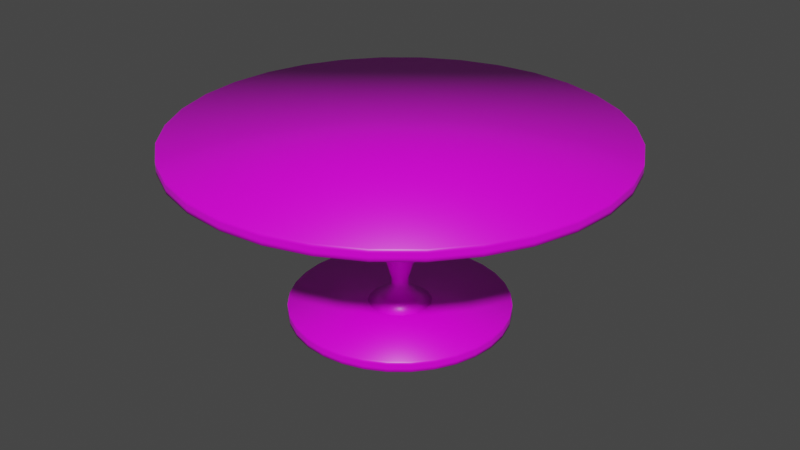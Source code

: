 # Source: Round_Table.blend  (saved by Blender 3.2.14; exported with 4.5.12 LTS)
import bpy
from mathutils import Matrix  # noqa: F401  (used for matrix-valued properties, if any)

bpy.ops.wm.read_factory_settings(use_empty=True)
scene = bpy.context.scene
scene.name = 'Scene'

# ---- collections
col_collection = bpy.data.collections.new('Collection'); scene.collection.children.link(col_collection)

# ---- images (referenced by path relative to the original .blend; pixels are not part of the script)
import os
ASSET_DIR = os.environ.get("B2B_ASSET_DIR", "")  # directory of the original .blend (textures are referenced by path, not embedded)
HERE = os.path.dirname(os.path.abspath(__file__))  # packed textures are extracted next to this script under _unpacked/

def load_image(name, relpath, width, height, colorspace="sRGB"):
    """Load a texture the original file referenced (path relative to the .blend, or extracted next to this script)."""
    p = next((c for c in (os.path.join(HERE, relpath), os.path.join(ASSET_DIR, relpath)) if relpath and os.path.exists(c)), "")
    if p:
        img = bpy.data.images.load(p, check_existing=True)
        img.name = name
    else:  # same state as the original file: an image datablock whose file is absent (Cycles renders it pink)
        img = bpy.data.images.new(name, width, height)
        img.source = "FILE"
        img.filepath = "//" + (relpath or name)
    img.colorspace_settings.name = colorspace
    return img
img_circular_blue_highlight_texture_png = load_image('Circular Blue Highlight Texture.png', 'Circular Blue Highlight Texture.png', 1024, 1024, 'sRGB')

# ---- materials (node trees are filled in below, after node groups)
mat_circular_table = bpy.data.materials.new('Circular Table')
mat_circular_table.alpha_threshold = 0.0
mat_circular_table.use_transparent_shadow = False
mat_circular_table.line_color = (0.0, 0.0, 0.0, 1.0)

# ---- material node trees
mat_circular_table.use_nodes = True; mat_circular_table.node_tree.nodes.clear()
_N = mat_circular_table.node_tree.nodes; _L = mat_circular_table.node_tree.links
n0 = _N.new('ShaderNodeOutputMaterial'); n0.name = 'Material Output'; n0.location = (300, 300)
n1 = _N.new('ShaderNodeBsdfPrincipled'); n1.name = 'Principled BSDF'; n1.location = (10, 300)
n1.distribution = 'GGX'
n1.subsurface_method = 'RANDOM_WALK_SKIN'
n1.inputs[2].default_value = 0.4
n1.inputs[3].default_value = 1.45
n1.inputs[27].default_value = (0.0, 0.0, 0.0, 1.0)
n1.inputs[28].default_value = 1.0
n2 = _N.new('ShaderNodeTexImage'); n2.name = 'Image Texture'; n2.location = (-373, 207)
n2.image = img_circular_blue_highlight_texture_png
_L.new(n1.outputs[0], n0.inputs[0])
_L.new(n2.outputs[0], n1.inputs[0])
n0.is_active_output = True

# ---- world
world_world = bpy.data.worlds.new('World'); scene.world = world_world
world_world.use_nodes = True; world_world.node_tree.nodes.clear()
_N = world_world.node_tree.nodes; _L = world_world.node_tree.links
n0 = _N.new('ShaderNodeOutputWorld'); n0.name = 'World Output'; n0.location = (300, 300)
n1 = _N.new('ShaderNodeBackground'); n1.name = 'Background'; n1.location = (10, 300)
n1.inputs[0].default_value = (0.05088, 0.05088, 0.05088, 1.0)
_L.new(n1.outputs[0], n0.inputs[0])
n0.is_active_output = True
world_world.color = (0.05088, 0.05088, 0.05088)
world_world.use_sun_shadow = False
world_world.sun_shadow_jitter_overblur = 0.0

# ---- meshes
me_cylinder = bpy.data.meshes.new('Cylinder')
me_cylinder.from_pydata([(-1.029e-07, 4.907, 3.876), (-1.029e-07, 4.907, 4.124), (1.878, 4.534, 3.876), (1.878, 4.534, 4.124), (3.47, 3.47, 3.876), (3.47, 3.47, 4.124), (4.534, 1.878, 3.876), (4.534, 1.878, 4.124), (4.907, -1.949e-07, 3.876), (4.907, -1.949e-07, 4.124), (4.534, -1.878, 3.876), (4.534, -1.878, 4.124), (3.47, -3.47, 3.876), (3.47, -3.47, 4.124), (1.878, -4.534, 3.876), (1.878, -4.534, 4.124), (-5.319e-07, -4.907, 3.876), (-5.319e-07, -4.907, 4.124), (-1.878, -4.534, 3.876), (-1.878, -4.534, 4.124), (-3.47, -3.47, 3.876), (-3.47, -3.47, 4.124), (-4.534, -1.878, 3.876), (-4.534, -1.878, 4.124), (-4.907, 7.817e-08, 3.876), (-4.907, 7.817e-08, 4.124), (-4.534, 1.878, 3.876), (-4.534, 1.878, 4.124), (-3.47, 3.47, 3.876), (-3.47, 3.47, 4.124), (-1.878, 4.534, 3.876), (-1.878, 4.534, 4.124), (0.9574, 4.813, 3.876), (0.9574, 4.813, 4.124), (-1.878, 4.534, 3.959), (-1.878, 4.534, 4.041), (2.726, 4.08, 3.876), (2.726, 4.08, 4.124), (-3.47, 3.47, 3.959), (4.08, 2.726, 3.876), (4.08, 2.726, 4.124), (-3.47, 3.47, 4.041), (4.813, 0.9574, 3.876), (4.813, 0.9574, 4.124), (-4.534, 1.878, 3.959), (4.813, -0.9574, 3.876), (4.813, -0.9574, 4.124), (-4.534, 1.878, 4.041), (4.08, -2.726, 3.876), (4.08, -2.726, 4.124), (-4.907, 7.817e-08, 3.959), (2.726, -4.08, 3.876), (2.726, -4.08, 4.124), (-4.907, 7.817e-08, 4.041), (0.9574, -4.813, 3.876), (0.9574, -4.813, 4.124), (-4.534, -1.878, 3.959), (-0.9574, -4.813, 3.876), (-0.9574, -4.813, 4.124), (-4.534, -1.878, 4.041), (-2.726, -4.08, 3.876), (-2.726, -4.08, 4.124), (-3.47, -3.47, 3.959), (-4.08, -2.726, 3.876), (-4.08, -2.726, 4.124), (-3.47, -3.47, 4.041), (-4.813, -0.9574, 3.876), (-4.813, -0.9574, 4.124), (-1.878, -4.534, 3.959), (-4.813, 0.9574, 3.876), (-4.813, 0.9574, 4.124), (-1.878, -4.534, 4.041), (-4.08, 2.726, 3.876), (-4.08, 2.726, 4.124), (-5.319e-07, -4.907, 3.959), (-2.726, 4.08, 3.876), (-2.726, 4.08, 4.124), (-5.319e-07, -4.907, 4.041), (-0.9574, 4.813, 3.876), (-0.9574, 4.813, 4.124), (1.878, -4.534, 3.959), (1.878, -4.534, 4.041), (3.47, -3.47, 3.959), (3.47, -3.47, 4.041), (4.534, -1.878, 3.959), (4.534, -1.878, 4.041), (4.907, -1.949e-07, 3.959), (4.907, -1.949e-07, 4.041), (4.534, 1.878, 3.959), (4.534, 1.878, 4.041), (3.47, 3.47, 3.959), (3.47, 3.47, 4.041), (1.878, 4.534, 3.959), (1.878, 4.534, 4.041), (-1.029e-07, 4.907, 4.041), (-1.029e-07, 4.907, 3.959), (-0.9574, 4.813, 4.041), (-0.9574, 4.813, 3.959), (-2.726, 4.08, 4.041), (-2.726, 4.08, 3.959), (-4.08, 2.726, 4.041), (-4.08, 2.726, 3.959), (-4.813, 0.9574, 4.041), (-4.813, 0.9574, 3.959), (-4.813, -0.9574, 4.041), (-4.813, -0.9574, 3.959), (-4.08, -2.726, 4.041), (-4.08, -2.726, 3.959), (-2.726, -4.08, 4.041), (-2.726, -4.08, 3.959), (-0.9574, -4.813, 4.041), (-0.9574, -4.813, 3.959), (0.9574, -4.813, 4.041), (0.9574, -4.813, 3.959), (2.726, -4.08, 4.041), (2.726, -4.08, 3.959), (4.08, -2.726, 4.041), (4.08, -2.726, 3.959), (4.813, -0.9574, 4.041), (4.813, -0.9574, 3.959), (4.813, 0.9574, 4.041), (4.813, 0.9574, 3.959), (4.08, 2.726, 4.041), (4.08, 2.726, 3.959), (2.726, 4.08, 4.041), (2.726, 4.08, 3.959), (0.9574, 4.813, 4.041), (0.9574, 4.813, 3.959)], [], [(95, 127, 32, 0), (93, 3, 37, 124), (91, 5, 40, 122), (89, 7, 43, 120), (87, 9, 46, 118), (85, 11, 49, 116), (83, 13, 52, 114), (81, 15, 55, 112), (77, 17, 58, 110), (71, 19, 61, 108), (65, 21, 64, 106), (59, 23, 67, 104), (53, 25, 70, 102), (47, 27, 73, 100), (3, 33, 1, 79, 31, 76, 29, 73, 27, 70, 25, 67, 23, 64, 21, 61, 19, 58, 17, 55, 15, 52, 13, 49, 11, 46, 9, 43, 7, 40, 5, 37), (41, 29, 76, 98), (35, 31, 79, 96), (0, 32, 2, 36, 4, 39, 6, 42, 8, 45, 10, 48, 12, 51, 14, 54, 16, 57, 18, 60, 20, 63, 22, 66, 24, 69, 26, 72, 28, 75, 30, 78), (30, 34, 97, 78), (98, 76, 31, 35), (99, 98, 35, 34), (75, 99, 34, 30), (100, 73, 29, 41), (101, 100, 41, 38), (72, 101, 38, 28), (102, 70, 27, 47), (103, 102, 47, 44), (69, 103, 44, 26), (104, 67, 25, 53), (105, 104, 53, 50), (66, 105, 50, 24), (106, 64, 23, 59), (107, 106, 59, 56), (63, 107, 56, 22), (108, 61, 21, 65), (109, 108, 65, 62), (60, 109, 62, 20), (110, 58, 19, 71), (111, 110, 71, 68), (57, 111, 68, 18), (112, 55, 17, 77), (113, 112, 77, 74), (54, 113, 74, 16), (114, 52, 15, 81), (115, 114, 81, 80), (51, 115, 80, 14), (116, 49, 13, 83), (117, 116, 83, 82), (48, 117, 82, 12), (118, 46, 11, 85), (119, 118, 85, 84), (45, 119, 84, 10), (120, 43, 9, 87), (121, 120, 87, 86), (42, 121, 86, 8), (122, 40, 7, 89), (123, 122, 89, 88), (39, 123, 88, 6), (124, 37, 5, 91), (125, 124, 91, 90), (36, 125, 90, 4), (126, 33, 3, 93), (127, 126, 93, 92), (32, 127, 92, 2), (78, 97, 95, 0), (97, 96, 94, 95), (96, 79, 1, 94), (34, 35, 96, 97), (28, 38, 99, 75), (38, 41, 98, 99), (26, 44, 101, 72), (44, 47, 100, 101), (24, 50, 103, 69), (50, 53, 102, 103), (22, 56, 105, 66), (56, 59, 104, 105), (20, 62, 107, 63), (62, 65, 106, 107), (18, 68, 109, 60), (68, 71, 108, 109), (16, 74, 111, 57), (74, 77, 110, 111), (14, 80, 113, 54), (80, 81, 112, 113), (12, 82, 115, 51), (82, 83, 114, 115), (10, 84, 117, 48), (84, 85, 116, 117), (8, 86, 119, 45), (86, 87, 118, 119), (6, 88, 121, 42), (88, 89, 120, 121), (4, 90, 123, 39), (90, 91, 122, 123), (2, 92, 125, 36), (92, 93, 124, 125), (1, 33, 126, 94), (94, 126, 127, 95)])
me_cylinder.polygons.foreach_set('use_smooth', [True] * 98)
_uv = me_cylinder.uv_layers.new(name='UVMap')
_uv.uv.foreach_set('vector', [0.07345, 0.9799, 0.07345, 0.8592, 0.08381, 0.8592, 0.08381, 0.9799, 0.05054, 0.7386, 0.04018, 0.7386, 0.04018, 0.6179, 0.05054, 0.6179, 0.05054, 0.4972, 0.04018, 0.4972, 0.04018, 0.3765, 0.05054, 0.3765, 0.05054, 0.2559, 0.04018, 0.2559, 0.04018, 0.1352, 0.05054, 0.1352, 0.07272, 0.9799, 0.06236, 0.9799, 0.06236, 0.8592, 0.07272, 0.8592, 0.07272, 0.7386, 0.06236, 0.7386, 0.06236, 0.6179, 0.07272, 0.6179, 0.07272, 0.4972, 0.06236, 0.4972, 0.06236, 0.3766, 0.07272, 0.3766, 0.07272, 0.2559, 0.06236, 0.2559, 0.06236, 0.1352, 0.07272, 0.1352, 0.0949, 0.9799, 0.08454, 0.9799, 0.08454, 0.8592, 0.0949, 0.8592, 0.0949, 0.7386, 0.08454, 0.7386, 0.08454, 0.6179, 0.0949, 0.6179, 0.0949, 0.4972, 0.08454, 0.4972, 0.08454, 0.3766, 0.0949, 0.3766, 0.0949, 0.2559, 0.08454, 0.2559, 0.08454, 0.1352, 0.0949, 0.1352, 0.05127, 0.01453, 0.06163, 0.01453, 0.06163, 0.1352, 0.05127, 0.1352, 0.05127, 0.2559, 0.06163, 0.2559, 0.06163, 0.3766, 0.05127, 0.3766, 0.5095, 0.1264, 0.5783, 0.1549, 0.6403, 0.1963, 0.693, 0.249, 0.7344, 0.311, 0.7629, 0.3798, 0.7774, 0.4529, 0.7774, 0.5274, 0.7629, 0.6005, 0.7344, 0.6694, 0.693, 0.7313, 0.6403, 0.784, 0.5783, 0.8254, 0.5095, 0.8539, 0.4364, 0.8685, 0.3618, 0.8685, 0.2888, 0.8539, 0.2199, 0.8254, 0.158, 0.784, 0.1053, 0.7313, 0.06386, 0.6694, 0.03534, 0.6005, 0.0208, 0.5274, 0.0208, 0.4529, 0.03534, 0.3798, 0.06386, 0.311, 0.1053, 0.249, 0.158, 0.1963, 0.2199, 0.1549, 0.2888, 0.1264, 0.3618, 0.1119, 0.4364, 0.1119, 0.05127, 0.4972, 0.06163, 0.4972, 0.06163, 0.6179, 0.05127, 0.6179, 0.05127, 0.7386, 0.06163, 0.7386, 0.06163, 0.8593, 0.05127, 0.8593, 0.693, 0.249, 0.7344, 0.311, 0.7629, 0.3798, 0.7774, 0.4529, 0.7774, 0.5274, 0.7629, 0.6005, 0.7344, 0.6694, 0.693, 0.7313, 0.6403, 0.784, 0.5783, 0.8254, 0.5095, 0.8539, 0.4364, 0.8685, 0.3618, 0.8685, 0.2888, 0.8539, 0.2199, 0.8254, 0.158, 0.784, 0.1053, 0.7313, 0.06386, 0.6694, 0.03534, 0.6005, 0.0208, 0.5274, 0.0208, 0.4529, 0.03534, 0.3798, 0.06386, 0.311, 0.1053, 0.249, 0.158, 0.1963, 0.2199, 0.1549, 0.2888, 0.1264, 0.3618, 0.1119, 0.4364, 0.1119, 0.5095, 0.1264, 0.5783, 0.1549, 0.6403, 0.1963, 0.08937, 0.2651, 0.07919, 0.2651, 0.07919, 0.1465, 0.08937, 0.1465, 0.05127, 0.6179, 0.06163, 0.6179, 0.06163, 0.7386, 0.05127, 0.7386, 0.8892, 0.6052, 0.8986, 0.6052, 0.8986, 0.7147, 0.8892, 0.7147, 0.08937, 0.3837, 0.07919, 0.3837, 0.07919, 0.2651, 0.08937, 0.2651, 0.05127, 0.3766, 0.06163, 0.3766, 0.06163, 0.4972, 0.05127, 0.4972, 0.8892, 0.3862, 0.8986, 0.3862, 0.8986, 0.4957, 0.8892, 0.4957, 0.08937, 0.6208, 0.07919, 0.6208, 0.07919, 0.5023, 0.08937, 0.5023, 0.05127, 0.1352, 0.06163, 0.1352, 0.06163, 0.2559, 0.05127, 0.2559, 0.8892, 0.1672, 0.8986, 0.1672, 0.8986, 0.2767, 0.8892, 0.2767, 0.08937, 0.858, 0.07919, 0.858, 0.07919, 0.7394, 0.08937, 0.7394, 0.0949, 0.1352, 0.08454, 0.1352, 0.08454, 0.01453, 0.0949, 0.01453, 0.9193, 0.8242, 0.9287, 0.8242, 0.9287, 0.9338, 0.9193, 0.9338, 0.1393, 0.1352, 0.1289, 0.1352, 0.1289, 0.01453, 0.1393, 0.01453, 0.0949, 0.3766, 0.08454, 0.3766, 0.08454, 0.2559, 0.0949, 0.2559, 0.9193, 0.6052, 0.9287, 0.6052, 0.9287, 0.7147, 0.9193, 0.7147, 0.1393, 0.3766, 0.1289, 0.3766, 0.1289, 0.2559, 0.1393, 0.2559, 0.0949, 0.6179, 0.08454, 0.6179, 0.08454, 0.4972, 0.0949, 0.4972, 0.9193, 0.3862, 0.9287, 0.3862, 0.9287, 0.4957, 0.9193, 0.4957, 0.1393, 0.6179, 0.1289, 0.6179, 0.1289, 0.4972, 0.1393, 0.4972, 0.0949, 0.8592, 0.08454, 0.8592, 0.08454, 0.7386, 0.0949, 0.7386, 0.9193, 0.1672, 0.9287, 0.1672, 0.9287, 0.2767, 0.9193, 0.2767, 0.1393, 0.8592, 0.1289, 0.8592, 0.1289, 0.7386, 0.1393, 0.7386, 0.07272, 0.1352, 0.06236, 0.1352, 0.06236, 0.01453, 0.07272, 0.01453, 0.8992, 0.8242, 0.9086, 0.8242, 0.9086, 0.9338, 0.8992, 0.9338, 0.1171, 0.1352, 0.1067, 0.1352, 0.1067, 0.01453, 0.1171, 0.01453, 0.07272, 0.3766, 0.06236, 0.3766, 0.06236, 0.2559, 0.07272, 0.2559, 0.8992, 0.6052, 0.9086, 0.6052, 0.9086, 0.7147, 0.8992, 0.7147, 0.1171, 0.3766, 0.1067, 0.3766, 0.1067, 0.2559, 0.1171, 0.2559, 0.07272, 0.6179, 0.06236, 0.6179, 0.06236, 0.4972, 0.07272, 0.4972, 0.8992, 0.3862, 0.9086, 0.3862, 0.9086, 0.4957, 0.8992, 0.4957, 0.1171, 0.6179, 0.1067, 0.6179, 0.1067, 0.4972, 0.1171, 0.4972, 0.07272, 0.8592, 0.06236, 0.8592, 0.06236, 0.7386, 0.07272, 0.7386, 0.8992, 0.1672, 0.9086, 0.1672, 0.9086, 0.2767, 0.8992, 0.2767, 0.1171, 0.8592, 0.1067, 0.8592, 0.1067, 0.7386, 0.1171, 0.7386, 0.05054, 0.1352, 0.04018, 0.1352, 0.04018, 0.01453, 0.05054, 0.01453, 0.9395, 0.8242, 0.9489, 0.8242, 0.9489, 0.9338, 0.9395, 0.9338, 0.08381, 0.1352, 0.07345, 0.1352, 0.07345, 0.01453, 0.08381, 0.01453, 0.05054, 0.3765, 0.04018, 0.3765, 0.04018, 0.2559, 0.05054, 0.2559, 0.9395, 0.6052, 0.9489, 0.6052, 0.9489, 0.7147, 0.9395, 0.7147, 0.08381, 0.3766, 0.07345, 0.3766, 0.07345, 0.2559, 0.08381, 0.2559, 0.05054, 0.6179, 0.04018, 0.6179, 0.04018, 0.4972, 0.05054, 0.4972, 0.9395, 0.3862, 0.9489, 0.3862, 0.9489, 0.4957, 0.9395, 0.4957, 0.08381, 0.6179, 0.07345, 0.6179, 0.07345, 0.4972, 0.08381, 0.4972, 0.05054, 0.8592, 0.04018, 0.8592, 0.04018, 0.7386, 0.05054, 0.7386, 0.9395, 0.1672, 0.9489, 0.1672, 0.9489, 0.2767, 0.9395, 0.2767, 0.08381, 0.8592, 0.07345, 0.8592, 0.07345, 0.7386, 0.08381, 0.7386, 0.08937, 0.1465, 0.07919, 0.1465, 0.07919, 0.02795, 0.08937, 0.02795, 0.8892, 0.8243, 0.8986, 0.8243, 0.8986, 0.9338, 0.8892, 0.9338, 0.05127, 0.8593, 0.06163, 0.8593, 0.06163, 0.9799, 0.05127, 0.9799, 0.8892, 0.7147, 0.8986, 0.7147, 0.8986, 0.8243, 0.8892, 0.8243, 0.08937, 0.5023, 0.07919, 0.5023, 0.07919, 0.3837, 0.08937, 0.3837, 0.8892, 0.4957, 0.8986, 0.4957, 0.8986, 0.6052, 0.8892, 0.6052, 0.08937, 0.7394, 0.07919, 0.7394, 0.07919, 0.6208, 0.08937, 0.6208, 0.8892, 0.2767, 0.8986, 0.2767, 0.8986, 0.3862, 0.8892, 0.3862, 0.08937, 0.9766, 0.07919, 0.9766, 0.07919, 0.858, 0.08937, 0.858, 0.8892, 0.05769, 0.8986, 0.05769, 0.8986, 0.1672, 0.8892, 0.1672, 0.1393, 0.2559, 0.1289, 0.2559, 0.1289, 0.1352, 0.1393, 0.1352, 0.9193, 0.7147, 0.9287, 0.7147, 0.9287, 0.8242, 0.9193, 0.8242, 0.1393, 0.4972, 0.1289, 0.4972, 0.1289, 0.3766, 0.1393, 0.3766, 0.9193, 0.4957, 0.9287, 0.4957, 0.9287, 0.6052, 0.9193, 0.6052, 0.1393, 0.7386, 0.1289, 0.7386, 0.1289, 0.6179, 0.1393, 0.6179, 0.9193, 0.2767, 0.9287, 0.2767, 0.9287, 0.3862, 0.9193, 0.3862, 0.1393, 0.9799, 0.1289, 0.9799, 0.1289, 0.8592, 0.1393, 0.8592, 0.9193, 0.05769, 0.9287, 0.05769, 0.9287, 0.1672, 0.9193, 0.1672, 0.1171, 0.2559, 0.1067, 0.2559, 0.1067, 0.1352, 0.1171, 0.1352, 0.8992, 0.7147, 0.9086, 0.7147, 0.9086, 0.8242, 0.8992, 0.8242, 0.1171, 0.4972, 0.1067, 0.4972, 0.1067, 0.3766, 0.1171, 0.3766, 0.8992, 0.4957, 0.9086, 0.4957, 0.9086, 0.6052, 0.8992, 0.6052, 0.1171, 0.7386, 0.1067, 0.7386, 0.1067, 0.6179, 0.1171, 0.6179, 0.8992, 0.2767, 0.9086, 0.2767, 0.9086, 0.3862, 0.8992, 0.3862, 0.1171, 0.9799, 0.1067, 0.9799, 0.1067, 0.8592, 0.1171, 0.8592, 0.8992, 0.05769, 0.9086, 0.05769, 0.9086, 0.1672, 0.8992, 0.1672, 0.08381, 0.2559, 0.07345, 0.2559, 0.07345, 0.1352, 0.08381, 0.1352, 0.9395, 0.7147, 0.9489, 0.7147, 0.9489, 0.8242, 0.9395, 0.8242, 0.08381, 0.4972, 0.07345, 0.4972, 0.07345, 0.3766, 0.08381, 0.3766, 0.9395, 0.4957, 0.9489, 0.4957, 0.9489, 0.6052, 0.9395, 0.6052, 0.08381, 0.7386, 0.07345, 0.7386, 0.07345, 0.6179, 0.08381, 0.6179, 0.9395, 0.2767, 0.9489, 0.2767, 0.9489, 0.3862, 0.9395, 0.3862, 0.04018, 0.9799, 0.04018, 0.8592, 0.05054, 0.8592, 0.05054, 0.9799, 0.9489, 0.05769, 0.9489, 0.1672, 0.9395, 0.1672, 0.9395, 0.05769])
me_cylinder.materials.append(mat_circular_table)
me_cylinder.update()
me_cylinder_001 = bpy.data.meshes.new('Cylinder.001')
me_cylinder_001.from_pydata([(-9.579e-08, 2.454, 0.0007677), (-9.578e-08, 2.454, 0.2485), (0.939, 2.267, 0.0007677), (0.939, 2.267, 0.2485), (1.735, 1.735, 0.0007677), (1.735, 1.735, 0.2485), (2.267, 0.939, 0.0007677), (2.267, 0.939, 0.2485), (2.454, -9.743e-08, 0.0007677), (2.454, -9.743e-08, 0.2485), (2.267, -0.939, 0.0007677), (2.267, -0.939, 0.2485), (1.735, -1.735, 0.0007677), (1.735, -1.735, 0.2485), (0.939, -2.267, 0.0007677), (0.939, -2.267, 0.2485), (-3.103e-07, -2.454, 0.0007677), (-3.103e-07, -2.454, 0.2485), (-0.939, -2.267, 0.0007677), (-0.939, -2.267, 0.2485), (-1.735, -1.735, 0.0007677), (-1.735, -1.735, 0.2485), (-2.267, -0.939, 0.0007677), (-2.267, -0.939, 0.2485), (-2.454, 3.908e-08, 0.0007677), (-2.454, 3.908e-08, 0.2485), (-2.267, 0.939, 0.0007677), (-2.267, 0.939, 0.2485), (-1.735, 1.735, 0.0007677), (-1.735, 1.735, 0.2485), (-0.939, 2.267, 0.0007677), (-0.939, 2.267, 0.2485), (0.4787, 2.406, 0.0007677), (0.4787, 2.406, 0.2485), (-0.939, 2.267, 0.08335), (-0.939, 2.267, 0.1659), (1.363, 2.04, 0.0007677), (1.363, 2.04, 0.2485), (-1.735, 1.735, 0.08335), (2.04, 1.363, 0.0007677), (2.04, 1.363, 0.2485), (-1.735, 1.735, 0.1659), (2.406, 0.4787, 0.0007677), (2.406, 0.4787, 0.2485), (-2.267, 0.939, 0.08335), (2.406, -0.4787, 0.0007677), (2.406, -0.4787, 0.2485), (-2.267, 0.939, 0.1659), (2.04, -1.363, 0.0007677), (2.04, -1.363, 0.2485), (-2.454, 3.908e-08, 0.08335), (1.363, -2.04, 0.0007677), (1.363, -2.04, 0.2485), (-2.454, 3.908e-08, 0.1659), (0.4787, -2.406, 0.0007677), (0.4787, -2.406, 0.2485), (-2.267, -0.939, 0.08335), (-0.4787, -2.406, 0.0007677), (-0.4787, -2.406, 0.2485), (-2.267, -0.939, 0.1659), (-1.363, -2.04, 0.0007677), (-1.363, -2.04, 0.2485), (-1.735, -1.735, 0.08335), (-2.04, -1.363, 0.0007677), (-2.04, -1.363, 0.2485), (-1.735, -1.735, 0.1659), (-2.406, -0.4787, 0.0007677), (-2.406, -0.4787, 0.2485), (-0.939, -2.267, 0.08335), (-2.406, 0.4787, 0.0007677), (-2.406, 0.4787, 0.2485), (-0.939, -2.267, 0.1659), (-2.04, 1.363, 0.0007677), (-2.04, 1.363, 0.2485), (-3.103e-07, -2.454, 0.08335), (-1.363, 2.04, 0.0007677), (-1.363, 2.04, 0.2485), (-3.103e-07, -2.454, 0.1659), (-0.4787, 2.406, 0.0007677), (-0.4787, 2.406, 0.2485), (0.939, -2.267, 0.08335), (0.939, -2.267, 0.1659), (1.735, -1.735, 0.08335), (1.735, -1.735, 0.1659), (2.267, -0.939, 0.08335), (2.267, -0.939, 0.1659), (2.454, -9.743e-08, 0.08335), (2.454, -9.743e-08, 0.1659), (2.267, 0.939, 0.08335), (2.267, 0.939, 0.1659), (1.735, 1.735, 0.08335), (1.735, 1.735, 0.1659), (0.939, 2.267, 0.08335), (0.939, 2.267, 0.1659), (-9.578e-08, 2.454, 0.1659), (-9.578e-08, 2.454, 0.08335), (-0.4787, 2.406, 0.1659), (-0.4787, 2.406, 0.08335), (-1.363, 2.04, 0.1659), (-1.363, 2.04, 0.08335), (-2.04, 1.363, 0.1659), (-2.04, 1.363, 0.08335), (-2.406, 0.4787, 0.1659), (-2.406, 0.4787, 0.08335), (-2.406, -0.4787, 0.1659), (-2.406, -0.4787, 0.08335), (-2.04, -1.363, 0.1659), (-2.04, -1.363, 0.08335), (-1.363, -2.04, 0.1659), (-1.363, -2.04, 0.08335), (-0.4787, -2.406, 0.1659), (-0.4787, -2.406, 0.08335), (0.4787, -2.406, 0.1659), (0.4787, -2.406, 0.08335), (1.363, -2.04, 0.1659), (1.363, -2.04, 0.08335), (2.04, -1.363, 0.1659), (2.04, -1.363, 0.08335), (2.406, -0.4787, 0.1659), (2.406, -0.4787, 0.08335), (2.406, 0.4787, 0.1659), (2.406, 0.4787, 0.08335), (2.04, 1.363, 0.1659), (2.04, 1.363, 0.08335), (1.363, 2.04, 0.1659), (1.363, 2.04, 0.08335), (0.4787, 2.406, 0.1659), (0.4787, 2.406, 0.08335)], [], [(95, 127, 32, 0), (93, 3, 37, 124), (91, 5, 40, 122), (89, 7, 43, 120), (87, 9, 46, 118), (85, 11, 49, 116), (83, 13, 52, 114), (81, 15, 55, 112), (77, 17, 58, 110), (71, 19, 61, 108), (65, 21, 64, 106), (59, 23, 67, 104), (53, 25, 70, 102), (47, 27, 73, 100), (3, 33, 1, 79, 31, 76, 29, 73, 27, 70, 25, 67, 23, 64, 21, 61, 19, 58, 17, 55, 15, 52, 13, 49, 11, 46, 9, 43, 7, 40, 5, 37), (41, 29, 76, 98), (35, 31, 79, 96), (0, 32, 2, 36, 4, 39, 6, 42, 8, 45, 10, 48, 12, 51, 14, 54, 16, 57, 18, 60, 20, 63, 22, 66, 24, 69, 26, 72, 28, 75, 30, 78), (30, 34, 97, 78), (98, 76, 31, 35), (99, 98, 35, 34), (75, 99, 34, 30), (100, 73, 29, 41), (101, 100, 41, 38), (72, 101, 38, 28), (102, 70, 27, 47), (103, 102, 47, 44), (69, 103, 44, 26), (104, 67, 25, 53), (105, 104, 53, 50), (66, 105, 50, 24), (106, 64, 23, 59), (107, 106, 59, 56), (63, 107, 56, 22), (108, 61, 21, 65), (109, 108, 65, 62), (60, 109, 62, 20), (110, 58, 19, 71), (111, 110, 71, 68), (57, 111, 68, 18), (112, 55, 17, 77), (113, 112, 77, 74), (54, 113, 74, 16), (114, 52, 15, 81), (115, 114, 81, 80), (51, 115, 80, 14), (116, 49, 13, 83), (117, 116, 83, 82), (48, 117, 82, 12), (118, 46, 11, 85), (119, 118, 85, 84), (45, 119, 84, 10), (120, 43, 9, 87), (121, 120, 87, 86), (42, 121, 86, 8), (122, 40, 7, 89), (123, 122, 89, 88), (39, 123, 88, 6), (124, 37, 5, 91), (125, 124, 91, 90), (36, 125, 90, 4), (126, 33, 3, 93), (127, 126, 93, 92), (32, 127, 92, 2), (78, 97, 95, 0), (97, 96, 94, 95), (96, 79, 1, 94), (34, 35, 96, 97), (28, 38, 99, 75), (38, 41, 98, 99), (26, 44, 101, 72), (44, 47, 100, 101), (24, 50, 103, 69), (50, 53, 102, 103), (22, 56, 105, 66), (56, 59, 104, 105), (20, 62, 107, 63), (62, 65, 106, 107), (18, 68, 109, 60), (68, 71, 108, 109), (16, 74, 111, 57), (74, 77, 110, 111), (14, 80, 113, 54), (80, 81, 112, 113), (12, 82, 115, 51), (82, 83, 114, 115), (10, 84, 117, 48), (84, 85, 116, 117), (8, 86, 119, 45), (86, 87, 118, 119), (6, 88, 121, 42), (88, 89, 120, 121), (4, 90, 123, 39), (90, 91, 122, 123), (2, 92, 125, 36), (92, 93, 124, 125), (1, 33, 126, 94), (94, 126, 127, 95)])
me_cylinder_001.polygons.foreach_set('use_smooth', [True] * 98)
_uv = me_cylinder_001.uv_layers.new(name='UVMap')
_uv.uv.foreach_set('vector', [0.1517, 0.0001172, 0.1517, 0.1251, 0.1303, 0.1251, 0.1303, 0.0001172, 0.152, 0.2501, 0.1734, 0.2501, 0.1734, 0.375, 0.152, 0.375, 0.152, 0.5, 0.1734, 0.5, 0.1734, 0.625, 0.152, 0.625, 0.152, 0.7499, 0.1734, 0.7499, 0.1734, 0.8749, 0.152, 0.8749, 0.13, 0.9999, 0.1086, 0.9999, 0.1086, 0.8749, 0.13, 0.8749, 0.13, 0.7499, 0.1086, 0.7499, 0.1086, 0.625, 0.13, 0.625, 0.13, 0.5, 0.1086, 0.5, 0.1086, 0.375, 0.13, 0.375, 0.13, 0.2501, 0.1086, 0.2501, 0.1086, 0.1251, 0.13, 0.1251, 0.1083, 0.9999, 0.08688, 0.9999, 0.08688, 0.8749, 0.1083, 0.8749, 0.1083, 0.7499, 0.08688, 0.7499, 0.08688, 0.625, 0.1083, 0.625, 0.1083, 0.5, 0.08688, 0.5, 0.08688, 0.375, 0.1083, 0.375, 0.1083, 0.2501, 0.08688, 0.2501, 0.08688, 0.1251, 0.1083, 0.1251, 0.02157, 0.9999, 0.0001175, 0.9999, 0.0001173, 0.8749, 0.02157, 0.8749, 0.02157, 0.7499, 0.0001172, 0.7499, 0.0001172, 0.625, 0.02157, 0.625, 0.5783, 0.1549, 0.6403, 0.1963, 0.693, 0.249, 0.7344, 0.311, 0.7629, 0.3798, 0.7774, 0.4529, 0.7774, 0.5274, 0.7629, 0.6005, 0.7344, 0.6694, 0.693, 0.7313, 0.6403, 0.784, 0.5783, 0.8254, 0.5095, 0.8539, 0.4364, 0.8685, 0.3618, 0.8685, 0.2888, 0.8539, 0.2199, 0.8254, 0.158, 0.784, 0.1053, 0.7313, 0.06386, 0.6694, 0.03534, 0.6005, 0.0208, 0.5274, 0.0208, 0.4529, 0.03534, 0.3798, 0.06386, 0.311, 0.1053, 0.249, 0.158, 0.1963, 0.2199, 0.1549, 0.2888, 0.1264, 0.3618, 0.1119, 0.4364, 0.1119, 0.5095, 0.1264, 0.02157, 0.5, 0.0001172, 0.5, 0.0001172, 0.375, 0.02157, 0.375, 0.02157, 0.2501, 0.0001173, 0.2501, 0.0001174, 0.1251, 0.02157, 0.1251, 0.693, 0.249, 0.7344, 0.311, 0.7629, 0.3798, 0.7774, 0.4529, 0.7774, 0.5274, 0.7629, 0.6005, 0.7344, 0.6694, 0.693, 0.7313, 0.6403, 0.784, 0.5783, 0.8254, 0.5095, 0.8539, 0.4364, 0.8685, 0.3618, 0.8685, 0.2888, 0.8539, 0.2199, 0.8254, 0.158, 0.784, 0.1053, 0.7313, 0.06386, 0.6694, 0.03534, 0.6005, 0.0208, 0.5274, 0.0208, 0.4529, 0.03534, 0.3798, 0.06386, 0.311, 0.1053, 0.249, 0.158, 0.1963, 0.2199, 0.1549, 0.2888, 0.1264, 0.3618, 0.1119, 0.4364, 0.1119, 0.5095, 0.1264, 0.5783, 0.1549, 0.6403, 0.1963, 0.04326, 0.2501, 0.02181, 0.2501, 0.02181, 0.1251, 0.04326, 0.1251, 0.02157, 0.375, 0.0001172, 0.375, 0.0001173, 0.2501, 0.02157, 0.2501, 0.9467, 0.6127, 0.9663, 0.6127, 0.9663, 0.7265, 0.9467, 0.7265, 0.04326, 0.375, 0.02181, 0.375, 0.02181, 0.2501, 0.04326, 0.2501, 0.02157, 0.625, 0.0001172, 0.625, 0.0001172, 0.5, 0.02157, 0.5, 0.9467, 0.385, 0.9663, 0.385, 0.9663, 0.4988, 0.9467, 0.4988, 0.04326, 0.625, 0.02181, 0.625, 0.02181, 0.5, 0.04326, 0.5, 0.02157, 0.8749, 0.0001173, 0.8749, 0.0001172, 0.7499, 0.02157, 0.7499, 0.9467, 0.1573, 0.9663, 0.1573, 0.9663, 0.2712, 0.9467, 0.2712, 0.04326, 0.8749, 0.02181, 0.8749, 0.02181, 0.7499, 0.04326, 0.7499, 0.1083, 0.1251, 0.08688, 0.1251, 0.08688, 0.0001172, 0.1083, 0.0001172, 0.9074, 0.8404, 0.9269, 0.8404, 0.9269, 0.9542, 0.9074, 0.9542, 0.08665, 0.1251, 0.06519, 0.1251, 0.06519, 0.0001172, 0.08665, 0.0001172, 0.1083, 0.375, 0.08688, 0.375, 0.08688, 0.2501, 0.1083, 0.2501, 0.9074, 0.6127, 0.9269, 0.6127, 0.9269, 0.7265, 0.9074, 0.7265, 0.08664, 0.375, 0.06519, 0.375, 0.06519, 0.2501, 0.08664, 0.2501, 0.1083, 0.625, 0.08688, 0.625, 0.08688, 0.5, 0.1083, 0.5, 0.9074, 0.385, 0.9269, 0.385, 0.9269, 0.4988, 0.9074, 0.4988, 0.08665, 0.625, 0.06519, 0.625, 0.06519, 0.5, 0.08665, 0.5, 0.1083, 0.8749, 0.08688, 0.8749, 0.08688, 0.7499, 0.1083, 0.7499, 0.9074, 0.1573, 0.9269, 0.1573, 0.9269, 0.2712, 0.9074, 0.2712, 0.08665, 0.8749, 0.06519, 0.8749, 0.06519, 0.7499, 0.08665, 0.7499, 0.13, 0.1251, 0.1086, 0.1251, 0.1086, 0.0001172, 0.13, 0.0001172, 0.8878, 0.8404, 0.9073, 0.8404, 0.9073, 0.9542, 0.8878, 0.9542, 0.06495, 0.1251, 0.0435, 0.1251, 0.0435, 0.0001172, 0.06495, 0.0001172, 0.13, 0.375, 0.1086, 0.375, 0.1086, 0.2501, 0.13, 0.2501, 0.8878, 0.6127, 0.9073, 0.6127, 0.9073, 0.7265, 0.8878, 0.7265, 0.06495, 0.375, 0.0435, 0.375, 0.0435, 0.2501, 0.06495, 0.2501, 0.13, 0.625, 0.1086, 0.625, 0.1086, 0.5, 0.13, 0.5, 0.8878, 0.385, 0.9073, 0.385, 0.9073, 0.4988, 0.8878, 0.4988, 0.06495, 0.625, 0.0435, 0.625, 0.0435, 0.5, 0.06495, 0.5, 0.13, 0.8749, 0.1086, 0.8749, 0.1086, 0.7499, 0.13, 0.7499, 0.8878, 0.1573, 0.9073, 0.1573, 0.9073, 0.2712, 0.8878, 0.2712, 0.06495, 0.8749, 0.0435, 0.8749, 0.0435, 0.7499, 0.06495, 0.7499, 0.152, 0.8749, 0.1734, 0.8749, 0.1734, 0.9999, 0.152, 0.9999, 0.9466, 0.1573, 0.9271, 0.1573, 0.9271, 0.04347, 0.9466, 0.04347, 0.1303, 0.8749, 0.1517, 0.8749, 0.1517, 0.9999, 0.1303, 0.9999, 0.152, 0.625, 0.1734, 0.625, 0.1734, 0.7499, 0.152, 0.7499, 0.9466, 0.385, 0.9271, 0.385, 0.9271, 0.2712, 0.9466, 0.2712, 0.1303, 0.625, 0.1517, 0.625, 0.1517, 0.7499, 0.1303, 0.7499, 0.152, 0.375, 0.1734, 0.375, 0.1734, 0.5, 0.152, 0.5, 0.9466, 0.6127, 0.9271, 0.6127, 0.9271, 0.4988, 0.9466, 0.4988, 0.1303, 0.375, 0.1517, 0.375, 0.1517, 0.5, 0.1303, 0.5, 0.152, 0.1251, 0.1734, 0.1251, 0.1734, 0.2501, 0.152, 0.2501, 0.9466, 0.8404, 0.9271, 0.8404, 0.9271, 0.7265, 0.9466, 0.7265, 0.1303, 0.1251, 0.1517, 0.1251, 0.1517, 0.2501, 0.1303, 0.2501, 0.04326, 0.1251, 0.02181, 0.1251, 0.02181, 0.0001172, 0.04326, 0.0001172, 0.9467, 0.8404, 0.9663, 0.8404, 0.9663, 0.9542, 0.9467, 0.9542, 0.02157, 0.1251, 0.0001174, 0.1251, 0.0001178, 0.0001172, 0.02157, 0.0001172, 0.9467, 0.7265, 0.9663, 0.7265, 0.9663, 0.8404, 0.9467, 0.8404, 0.04326, 0.5, 0.02181, 0.5, 0.02181, 0.375, 0.04326, 0.375, 0.9467, 0.4988, 0.9663, 0.4988, 0.9663, 0.6127, 0.9467, 0.6127, 0.04326, 0.7499, 0.02181, 0.7499, 0.02181, 0.625, 0.04326, 0.625, 0.9467, 0.2712, 0.9663, 0.2712, 0.9663, 0.385, 0.9467, 0.385, 0.04326, 0.9999, 0.02181, 0.9999, 0.02181, 0.8749, 0.04326, 0.8749, 0.9467, 0.04347, 0.9663, 0.04347, 0.9663, 0.1573, 0.9467, 0.1573, 0.08664, 0.2501, 0.06519, 0.2501, 0.06519, 0.1251, 0.08665, 0.1251, 0.9074, 0.7265, 0.9269, 0.7265, 0.9269, 0.8404, 0.9074, 0.8404, 0.08665, 0.5, 0.06519, 0.5, 0.06519, 0.375, 0.08664, 0.375, 0.9074, 0.4988, 0.9269, 0.4988, 0.9269, 0.6127, 0.9074, 0.6127, 0.08665, 0.7499, 0.06519, 0.7499, 0.06519, 0.625, 0.08665, 0.625, 0.9074, 0.2712, 0.9269, 0.2712, 0.9269, 0.385, 0.9074, 0.385, 0.08665, 0.9999, 0.06519, 0.9999, 0.06519, 0.8749, 0.08665, 0.8749, 0.9074, 0.04347, 0.9269, 0.04347, 0.9269, 0.1573, 0.9074, 0.1573, 0.06495, 0.2501, 0.0435, 0.2501, 0.0435, 0.1251, 0.06495, 0.1251, 0.8878, 0.7265, 0.9073, 0.7265, 0.9073, 0.8404, 0.8878, 0.8404, 0.06495, 0.5, 0.0435, 0.5, 0.0435, 0.375, 0.06495, 0.375, 0.8878, 0.4988, 0.9073, 0.4988, 0.9073, 0.6127, 0.8878, 0.6127, 0.06495, 0.7499, 0.0435, 0.7499, 0.0435, 0.625, 0.06495, 0.625, 0.8878, 0.2712, 0.9073, 0.2712, 0.9073, 0.385, 0.8878, 0.385, 0.06495, 0.9999, 0.0435, 0.9999, 0.0435, 0.8749, 0.06495, 0.8749, 0.8878, 0.04347, 0.9073, 0.04347, 0.9073, 0.1573, 0.8878, 0.1573, 0.1303, 0.7499, 0.1517, 0.7499, 0.1517, 0.8749, 0.1303, 0.8749, 0.9466, 0.2712, 0.9271, 0.2712, 0.9271, 0.1573, 0.9466, 0.1573, 0.1303, 0.5, 0.1517, 0.5, 0.1517, 0.625, 0.1303, 0.625, 0.9466, 0.4988, 0.9271, 0.4988, 0.9271, 0.385, 0.9466, 0.385, 0.1303, 0.2501, 0.1517, 0.2501, 0.1517, 0.375, 0.1303, 0.375, 0.9466, 0.7265, 0.9271, 0.7265, 0.9271, 0.6127, 0.9466, 0.6127, 0.1734, 0.0001172, 0.1734, 0.1251, 0.152, 0.1251, 0.152, 0.0001172, 0.9271, 0.9542, 0.9271, 0.8404, 0.9466, 0.8404, 0.9466, 0.9542])
me_cylinder_001.materials.append(mat_circular_table)
me_cylinder_001.update()
me_cylinder_002 = bpy.data.meshes.new('Cylinder.002')
me_cylinder_002.from_pydata([(0.3206, 0.7741, 0.181), (1.102, 2.66, 3.934), (0.5925, 0.5925, 0.181), (2.036, 2.036, 3.934), (0.7741, 0.3206, 0.181), (2.66, 1.102, 3.934), (0.7741, -0.3206, 0.181), (2.66, -1.102, 3.934), (0.5925, -0.5925, 0.181), (2.036, -2.036, 3.934), (0.3206, -0.7741, 0.181), (1.102, -2.66, 3.934), (-0.3206, -0.7741, 0.181), (-1.102, -2.66, 3.934), (-0.5925, -0.5925, 0.181), (-2.036, -2.036, 3.934), (-0.7741, -0.3206, 0.181), (-2.66, -1.102, 3.934), (-0.7741, 0.3206, 0.181), (-2.66, 1.102, 3.934), (-0.5925, 0.5925, 0.181), (-2.036, 2.036, 3.934), (-0.3206, 0.7741, 0.181), (-1.102, 2.66, 3.934), (0.2642, 0.6379, 2.034), (0.4883, 0.4883, 2.034), (0.6379, 0.2642, 2.034), (0.6379, -0.2642, 2.034), (0.4883, -0.4883, 2.034), (0.2642, -0.6379, 2.034), (-0.2642, -0.6379, 2.034), (-0.4883, -0.4883, 2.034), (-0.6379, -0.2642, 2.034), (-0.6379, 0.2642, 2.034), (-0.4883, 0.4883, 2.034), (-0.2642, 0.6379, 2.034), (0.1561, 0.3768, 0.3985), (0.2884, 0.2884, 0.3985), (0.3768, 0.1561, 0.3985), (0.3768, -0.1561, 0.3985), (0.2884, -0.2884, 0.3985), (0.1561, -0.3768, 0.3985), (-0.1561, -0.3768, 0.3985), (-0.2884, -0.2884, 0.3985), (-0.3768, -0.1561, 0.3985), (-0.3768, 0.1561, 0.3985), (-0.2884, 0.2884, 0.3985), (-0.1561, 0.3768, 0.3985), (0.1306, 0.3152, 1.319), (0.2412, 0.2412, 1.319), (0.3152, 0.1306, 1.319), (0.3152, -0.1306, 1.319), (0.2412, -0.2412, 1.319), (0.1306, -0.3152, 1.319), (-0.1306, -0.3152, 1.319), (-0.2412, -0.2412, 1.319), (-0.3152, -0.1306, 1.319), (-0.3152, 0.1306, 1.319), (-0.2412, 0.2412, 1.319), (-0.1306, 0.3152, 1.319), (0.09356, 0.2259, 0.9912), (0.1729, 0.1729, 0.9912), (0.2259, 0.09356, 0.9912), (0.2259, -0.09356, 0.9912), (0.1729, -0.1729, 0.9912), (0.09356, -0.2259, 0.9912), (-0.09356, -0.2259, 0.9912), (-0.1729, -0.1729, 0.9912), (-0.2259, -0.09356, 0.9912), (-0.2259, 0.09356, 0.9912), (-0.1729, 0.1729, 0.9912), (-0.09356, 0.2259, 0.9912), (0.8522, 2.057, 3.517), (0.6021, 1.454, 3.016), (0.4128, 0.9966, 2.515), (1.575, 1.575, 3.517), (1.113, 1.113, 3.016), (0.7627, 0.7627, 2.515), (2.057, 0.8522, 3.517), (1.454, 0.6021, 3.016), (0.9966, 0.4128, 2.515), (2.057, -0.8522, 3.517), (1.454, -0.6021, 3.016), (0.9966, -0.4128, 2.515), (1.575, -1.575, 3.517), (1.113, -1.113, 3.016), (0.7627, -0.7627, 2.515), (0.8522, -2.057, 3.517), (0.6021, -1.454, 3.016), (0.4128, -0.9966, 2.515), (-0.8522, -2.057, 3.517), (-0.6021, -1.454, 3.016), (-0.4128, -0.9966, 2.515), (-2.057, -0.8522, 3.517), (-1.454, -0.6021, 3.016), (-0.9966, -0.4128, 2.515), (-2.057, 0.8522, 3.517), (-1.454, 0.6021, 3.016), (-0.9966, 0.4128, 2.515), (-1.575, 1.575, 3.517), (-1.113, 1.113, 3.016), (-0.7627, 0.7627, 2.515), (-0.8522, 2.057, 3.517), (-0.6021, 1.454, 3.016), (-0.4128, 0.9966, 2.515), (-1.575, -1.575, 3.517), (-1.113, -1.113, 3.016), (-0.7627, -0.7627, 2.515), (0.1859, 0.4488, 1.667), (0.3435, 0.3435, 1.667), (0.4488, 0.1859, 1.667), (0.4488, -0.1859, 1.667), (0.3435, -0.3435, 1.667), (0.1859, -0.4488, 1.667), (-0.1859, -0.4488, 1.667), (-0.3435, -0.3435, 1.667), (-0.4488, -0.1859, 1.667), (-0.4488, 0.1859, 1.667), (-0.3435, 0.3435, 1.667), (-0.1859, 0.4488, 1.667), (0.0701, 0.1692, 0.7838), (0.07453, 0.1799, 0.5966), (0.1295, 0.1295, 0.7838), (0.1377, 0.1377, 0.5966), (0.1692, 0.0701, 0.7838), (0.1799, 0.07453, 0.5966), (0.1692, -0.0701, 0.7838), (0.1799, -0.07453, 0.5966), (0.1295, -0.1295, 0.7838), (0.1377, -0.1377, 0.5966), (0.0701, -0.1692, 0.7838), (0.07453, -0.1799, 0.5966), (-0.0701, -0.1692, 0.7838), (-0.07453, -0.1799, 0.5966), (-0.1295, -0.1295, 0.7838), (-0.1377, -0.1377, 0.5966), (-0.1692, -0.0701, 0.7838), (-0.1799, -0.07453, 0.5966), (-0.1692, 0.0701, 0.7838), (-0.1799, 0.07453, 0.5966), (-0.1295, 0.1295, 0.7838), (-0.1377, 0.1377, 0.5966), (-0.0701, 0.1692, 0.7838), (-0.07453, 0.1799, 0.5966), (-0.02504, 0.8329, 0.181), (0.02504, 0.8329, 0.181), (0.02508, 2.874, 3.934), (-0.02508, 2.874, 3.934), (0.8329, 0.02504, 0.181), (0.8329, -0.02504, 0.181), (2.874, -0.02508, 3.934), (2.874, 0.02508, 3.934), (0.02504, -0.8329, 0.181), (-0.02504, -0.8329, 0.181), (-0.02508, -2.874, 3.934), (0.02508, -2.874, 3.934), (-0.8329, -0.02504, 0.181), (-0.8329, 0.02504, 0.181), (-2.874, 0.02508, 3.934), (-2.874, -0.02508, 3.934), (-0.02502, 0.6855, 2.034), (0.02502, 0.6855, 2.034), (0.6855, -0.02502, 2.034), (0.6855, 0.02502, 2.034), (-0.02502, -0.6855, 2.034), (0.02502, -0.6855, 2.034), (-0.6855, 0.02502, 2.034), (-0.6855, -0.02502, 2.034), (0.4029, 0.02503, 0.3985), (0.4029, -0.02503, 0.3985), (0.02503, -0.4029, 0.3985), (-0.02503, -0.4029, 0.3985), (-0.4029, -0.02503, 0.3985), (-0.4029, 0.02503, 0.3985), (-0.02503, 0.4029, 0.3985), (0.02503, 0.4029, 0.3985), (-0.025, 0.3362, 1.319), (0.025, 0.3362, 1.319), (0.3362, -0.025, 1.319), (0.3362, 0.025, 1.319), (-0.025, -0.3362, 1.319), (0.025, -0.3362, 1.319), (-0.3362, 0.025, 1.319), (-0.3362, -0.025, 1.319), (0.2395, -0.02499, 0.9912), (0.2395, 0.02499, 0.9912), (-0.02499, -0.2395, 0.9912), (0.02499, -0.2395, 0.9912), (-0.2395, 0.02499, 0.9912), (-0.2395, -0.02499, 0.9912), (0.02499, 0.2395, 0.9912), (-0.02499, 0.2395, 0.9912), (-0.02504, 1.074, 2.515), (0.02504, 1.074, 2.515), (-0.02506, 1.568, 3.016), (0.02506, 1.568, 3.016), (0.02507, 2.222, 3.517), (-0.02507, 2.222, 3.517), (2.222, -0.02507, 3.517), (2.222, 0.02507, 3.517), (1.568, -0.02506, 3.016), (1.568, 0.02506, 3.016), (1.074, 0.02504, 2.515), (1.074, -0.02504, 2.515), (-0.02507, -2.222, 3.517), (0.02507, -2.222, 3.517), (-0.02506, -1.568, 3.016), (0.02506, -1.568, 3.016), (0.02504, -1.074, 2.515), (-0.02504, -1.074, 2.515), (-2.222, 0.02507, 3.517), (-2.222, -0.02507, 3.517), (-1.568, 0.02506, 3.016), (-1.568, -0.02506, 3.016), (-1.074, -0.02504, 2.515), (-1.074, 0.02504, 2.515), (0.02501, 0.4808, 1.667), (-0.02501, 0.4808, 1.667), (0.4808, 0.02501, 1.667), (0.4808, -0.02501, 1.667), (0.02501, -0.4808, 1.667), (-0.02501, -0.4808, 1.667), (-0.4808, -0.02501, 1.667), (-0.4808, 0.02501, 1.667), (0.1782, -0.025, 0.7838), (0.1782, 0.025, 0.7838), (0.1898, 0.02501, 0.5966), (0.1898, -0.02501, 0.5966), (-0.025, -0.1782, 0.7838), (0.025, -0.1782, 0.7838), (0.02501, -0.1898, 0.5966), (-0.02501, -0.1898, 0.5966), (-0.1782, 0.025, 0.7838), (-0.1782, -0.025, 0.7838), (-0.1898, -0.02501, 0.5966), (-0.1898, 0.02501, 0.5966), (-0.02501, 0.1898, 0.5966), (0.02501, 0.1898, 0.5966), (0.025, 0.1782, 0.7838), (-0.025, 0.1782, 0.7838)], [], [(4, 38, 168, 148), (72, 1, 3, 75), (75, 3, 5, 78), (198, 150, 7, 81), (10, 41, 170, 152), (81, 7, 9, 84), (84, 9, 11, 87), (204, 154, 13, 90), (16, 44, 172, 156), (90, 13, 15, 105), (105, 15, 17, 93), (210, 158, 19, 96), (216, 161, 24, 108), (102, 23, 147, 197), (96, 19, 21, 99), (99, 21, 23, 102), (22, 47, 174, 144), (35, 104, 192, 160), (118, 34, 35, 119), (117, 33, 34, 118), (32, 95, 214, 167), (223, 166, 33, 117), (115, 31, 32, 116), (114, 30, 31, 115), (29, 89, 208, 165), (221, 164, 30, 114), (112, 28, 29, 113), (111, 27, 28, 112), (26, 80, 202, 163), (219, 162, 27, 111), (109, 25, 26, 110), (108, 24, 25, 109), (161, 193, 74, 24), (144, 145, 0, 2, 4, 148, 149, 6, 8, 10, 152, 153, 12, 14, 16, 156, 157, 18, 20, 22), (0, 36, 37, 2), (2, 37, 38, 4), (149, 169, 39, 6), (78, 5, 151, 199), (6, 39, 40, 8), (8, 40, 41, 10), (153, 171, 42, 12), (87, 11, 155, 205), (12, 42, 43, 14), (14, 43, 44, 16), (157, 173, 45, 18), (93, 17, 159, 211), (18, 45, 46, 20), (20, 46, 47, 22), (1, 146, 147, 23, 21, 19, 158, 159, 17, 15, 13, 154, 155, 11, 9, 7, 150, 151, 5, 3), (59, 119, 217, 176), (60, 48, 49, 61), (61, 49, 50, 62), (180, 221, 114, 54), (62, 50, 179, 185), (63, 51, 52, 64), (64, 52, 53, 65), (182, 223, 117, 57), (65, 53, 181, 187), (66, 54, 55, 67), (67, 55, 56, 68), (224, 184, 63, 126), (68, 56, 183, 189), (69, 57, 58, 70), (70, 58, 59, 71), (190, 177, 48, 60), (193, 195, 73, 74), (140, 70, 71, 142), (138, 69, 70, 140), (136, 68, 189, 233), (238, 190, 60, 120), (134, 67, 68, 136), (132, 66, 67, 134), (130, 65, 187, 229), (232, 188, 69, 138), (128, 64, 65, 130), (126, 63, 64, 128), (124, 62, 185, 225), (228, 186, 66, 132), (122, 61, 62, 124), (120, 60, 61, 122), (142, 71, 191, 239), (196, 146, 1, 72), (162, 203, 83, 27), (195, 196, 72, 73), (79, 78, 199, 201), (34, 101, 104, 35), (101, 100, 103, 104), (100, 99, 102, 103), (33, 98, 101, 34), (98, 97, 100, 101), (97, 96, 99, 100), (116, 32, 167, 222), (227, 224, 126, 127), (95, 94, 213, 214), (169, 227, 127, 39), (215, 212, 97, 98), (212, 210, 96, 97), (31, 107, 95, 32), (107, 106, 94, 95), (106, 105, 93, 94), (30, 92, 107, 31), (92, 91, 106, 107), (91, 90, 105, 106), (113, 29, 165, 220), (94, 93, 211, 213), (89, 88, 207, 208), (166, 215, 98, 33), (209, 206, 91, 92), (206, 204, 90, 91), (28, 86, 89, 29), (86, 85, 88, 89), (85, 84, 87, 88), (27, 83, 86, 28), (83, 82, 85, 86), (82, 81, 84, 85), (110, 26, 163, 218), (88, 87, 205, 207), (80, 79, 201, 202), (164, 209, 92, 30), (203, 200, 82, 83), (200, 198, 81, 82), (25, 77, 80, 26), (77, 76, 79, 80), (76, 75, 78, 79), (24, 74, 77, 25), (74, 73, 76, 77), (73, 72, 75, 76), (119, 35, 160, 217), (104, 103, 194, 192), (103, 102, 197, 194), (178, 219, 111, 51), (48, 108, 109, 49), (49, 109, 110, 50), (184, 178, 51, 63), (50, 110, 218, 179), (51, 111, 112, 52), (52, 112, 113, 53), (186, 180, 54, 66), (53, 113, 220, 181), (54, 114, 115, 55), (55, 115, 116, 56), (188, 182, 57, 69), (56, 116, 222, 183), (57, 117, 118, 58), (58, 118, 119, 59), (177, 216, 108, 48), (47, 143, 236, 174), (36, 121, 123, 37), (121, 120, 122, 123), (37, 123, 125, 38), (123, 122, 124, 125), (171, 231, 133, 42), (231, 228, 132, 133), (38, 125, 226, 168), (125, 124, 225, 226), (39, 127, 129, 40), (127, 126, 128, 129), (40, 129, 131, 41), (129, 128, 130, 131), (173, 235, 139, 45), (235, 232, 138, 139), (41, 131, 230, 170), (131, 130, 229, 230), (42, 133, 135, 43), (133, 132, 134, 135), (43, 135, 137, 44), (135, 134, 136, 137), (175, 237, 121, 36), (143, 142, 239, 236), (44, 137, 234, 172), (137, 136, 233, 234), (45, 139, 141, 46), (139, 138, 140, 141), (46, 141, 143, 47), (141, 140, 142, 143), (71, 59, 176, 191), (237, 238, 120, 121), (169, 149, 148, 168), (171, 153, 152, 170), (173, 157, 156, 172), (217, 160, 161, 216), (197, 147, 146, 196), (203, 162, 163, 202), (209, 164, 165, 208), (215, 166, 167, 214), (227, 169, 168, 226), (231, 171, 170, 230), (235, 173, 172, 234), (144, 174, 175, 145), (191, 176, 177, 190), (219, 178, 179, 218), (221, 180, 181, 220), (223, 182, 183, 222), (178, 184, 185, 179), (180, 186, 187, 181), (182, 188, 189, 183), (239, 191, 190, 238), (160, 192, 193, 161), (192, 194, 195, 193), (194, 197, 196, 195), (150, 198, 199, 151), (198, 200, 201, 199), (200, 203, 202, 201), (154, 204, 205, 155), (204, 206, 207, 205), (206, 209, 208, 207), (158, 210, 211, 159), (210, 212, 213, 211), (212, 215, 214, 213), (176, 217, 216, 177), (162, 219, 218, 163), (164, 221, 220, 165), (166, 223, 222, 167), (184, 224, 225, 185), (224, 227, 226, 225), (186, 228, 229, 187), (228, 231, 230, 229), (188, 232, 233, 189), (232, 235, 234, 233), (174, 236, 237, 175), (236, 239, 238, 237), (145, 175, 36, 0)])
me_cylinder_002.polygons.foreach_set('use_smooth', [True] * 222)
_uv = me_cylinder_002.uv_layers.new(name='UVMap')
_uv.uv.foreach_set('vector', [0.5727, 0.6983, 0.5468, 0.6635, 0.5558, 0.6554, 0.5908, 0.6795, 0.3406, 0.3384, 0.2989, 0.2811, 0.3899, 0.2342, 0.4127, 0.3019, 0.4127, 0.3019, 0.3899, 0.2342, 0.4915, 0.2167, 0.4927, 0.2882, 0.2877, 0.3878, 0.2309, 0.3467, 0.3014, 0.2766, 0.3431, 0.334, 0.5752, 0.6939, 0.5492, 0.6591, 0.5582, 0.6509, 0.5933, 0.6751, 0.3431, 0.334, 0.3014, 0.2766, 0.3924, 0.2298, 0.4151, 0.2975, 0.4151, 0.2975, 0.3924, 0.2298, 0.4939, 0.2123, 0.4951, 0.2837, 0.2834, 0.3893, 0.2266, 0.3481, 0.297, 0.278, 0.3387, 0.3354, 0.5708, 0.6953, 0.5449, 0.6605, 0.5538, 0.6523, 0.5889, 0.6765, 0.3387, 0.3354, 0.297, 0.278, 0.388, 0.2312, 0.4108, 0.2989, 0.4108, 0.2989, 0.388, 0.2312, 0.4896, 0.2137, 0.4907, 0.2852, 0.2895, 0.3961, 0.2328, 0.355, 0.3033, 0.285, 0.3449, 0.3423, 0.4597, 0.5514, 0.4345, 0.5211, 0.4532, 0.5074, 0.4729, 0.543, 0.497, 0.2922, 0.4958, 0.2208, 0.5951, 0.2349, 0.574, 0.3024, 0.3449, 0.3423, 0.3033, 0.285, 0.3943, 0.2382, 0.417, 0.3059, 0.417, 0.3059, 0.3943, 0.2382, 0.4958, 0.2208, 0.497, 0.2922, 0.5774, 0.7022, 0.5512, 0.6674, 0.5601, 0.6592, 0.5955, 0.6832, 0.5068, 0.4954, 0.5021, 0.4362, 0.5391, 0.4385, 0.53, 0.4955, 0.4939, 0.5398, 0.4812, 0.5007, 0.5068, 0.4954, 0.5118, 0.5357, 0.477, 0.5469, 0.4573, 0.5113, 0.4812, 0.5007, 0.4939, 0.5398, 0.5008, 0.4884, 0.496, 0.4291, 0.533, 0.4314, 0.524, 0.4884, 0.4638, 0.5553, 0.4386, 0.525, 0.4573, 0.5113, 0.477, 0.5469, 0.4879, 0.5328, 0.4752, 0.4937, 0.5008, 0.4884, 0.5058, 0.5287, 0.471, 0.5399, 0.4513, 0.5043, 0.4752, 0.4937, 0.4879, 0.5328, 0.5052, 0.487, 0.5004, 0.4277, 0.5374, 0.43, 0.5284, 0.487, 0.4578, 0.5484, 0.4326, 0.518, 0.4513, 0.5043, 0.471, 0.5399, 0.4923, 0.5314, 0.4796, 0.4923, 0.5052, 0.487, 0.5102, 0.5273, 0.4754, 0.5385, 0.4557, 0.5029, 0.4796, 0.4923, 0.4923, 0.5314, 0.5027, 0.4914, 0.4979, 0.4322, 0.535, 0.4345, 0.5259, 0.4915, 0.4622, 0.5469, 0.437, 0.5166, 0.4557, 0.5029, 0.4754, 0.5385, 0.4899, 0.5359, 0.4771, 0.4968, 0.5027, 0.4914, 0.5077, 0.5318, 0.4729, 0.543, 0.4532, 0.5074, 0.4771, 0.4968, 0.4899, 0.5359, 0.4345, 0.5211, 0.3936, 0.4805, 0.422, 0.4568, 0.4532, 0.5074, 0.6025, 0.1649, 0.6217, 0.1778, 0.7198, 0.2759, 0.7774, 0.4149, 0.7774, 0.5654, 0.7243, 0.6936, 0.7115, 0.7128, 0.6134, 0.8109, 0.4744, 0.8685, 0.3239, 0.8685, 0.1957, 0.8154, 0.1765, 0.8026, 0.0784, 0.7044, 0.0208, 0.5654, 0.0208, 0.4149, 0.0739, 0.2867, 0.08671, 0.2676, 0.1848, 0.1694, 0.3239, 0.1119, 0.4744, 0.1119, 0.5193, 0.7164, 0.5188, 0.6725, 0.5335, 0.6699, 0.5477, 0.7116, 0.5477, 0.7116, 0.5335, 0.6699, 0.5468, 0.6635, 0.5727, 0.6983, 0.4956, 0.7078, 0.5091, 0.6669, 0.5213, 0.6681, 0.5217, 0.7119, 0.4927, 0.2882, 0.4915, 0.2167, 0.5908, 0.2308, 0.5698, 0.2983, 0.5217, 0.7119, 0.5213, 0.6681, 0.5359, 0.6655, 0.5501, 0.7071, 0.5501, 0.7071, 0.5359, 0.6655, 0.5492, 0.6591, 0.5752, 0.6939, 0.4912, 0.7092, 0.5047, 0.6683, 0.5169, 0.6695, 0.5174, 0.7133, 0.4951, 0.2837, 0.4939, 0.2123, 0.5933, 0.2263, 0.5722, 0.2939, 0.5174, 0.7133, 0.5169, 0.6695, 0.5316, 0.6669, 0.5457, 0.7085, 0.5457, 0.7085, 0.5316, 0.6669, 0.5449, 0.6605, 0.5708, 0.6953, 0.4976, 0.7167, 0.511, 0.6755, 0.5232, 0.6766, 0.5239, 0.7206, 0.4907, 0.2852, 0.4896, 0.2137, 0.5889, 0.2277, 0.5678, 0.2953, 0.5239, 0.7206, 0.5232, 0.6766, 0.5379, 0.674, 0.5523, 0.7156, 0.5523, 0.7156, 0.5379, 0.674, 0.5512, 0.6674, 0.5774, 0.7022, 0.0209, 0.5619, 0.02208, 0.4156, 0.0208, 0.4052, 0.07737, 0.2717, 0.1832, 0.1676, 0.3207, 0.1119, 0.4658, 0.113, 0.4789, 0.1157, 0.6136, 0.1728, 0.7186, 0.2795, 0.7747, 0.4183, 0.7736, 0.5646, 0.7747, 0.5751, 0.7182, 0.7087, 0.6124, 0.8128, 0.4749, 0.8685, 0.3298, 0.8673, 0.3168, 0.8645, 0.1821, 0.8074, 0.07707, 0.7007, 0.5177, 0.5717, 0.5118, 0.5357, 0.5274, 0.5348, 0.528, 0.5705, 0.5029, 0.6055, 0.4892, 0.5756, 0.5012, 0.5709, 0.5114, 0.6023, 0.5114, 0.6023, 0.5012, 0.5709, 0.5137, 0.5677, 0.5201, 0.6, 0.4783, 0.5776, 0.4578, 0.5484, 0.471, 0.5399, 0.4873, 0.5726, 0.5201, 0.6, 0.5137, 0.5677, 0.5239, 0.5665, 0.5268, 0.5989, 0.5054, 0.6011, 0.4917, 0.5711, 0.5037, 0.5664, 0.5138, 0.5979, 0.5138, 0.5979, 0.5037, 0.5664, 0.5162, 0.5633, 0.5226, 0.5955, 0.4843, 0.5846, 0.4638, 0.5553, 0.477, 0.5469, 0.4933, 0.5796, 0.5226, 0.5955, 0.5162, 0.5633, 0.5264, 0.562, 0.5293, 0.5944, 0.501, 0.6025, 0.4873, 0.5726, 0.4993, 0.5678, 0.5095, 0.5993, 0.5095, 0.5993, 0.4993, 0.5678, 0.5118, 0.5647, 0.5182, 0.5969, 0.5094, 0.6223, 0.4994, 0.6041, 0.5054, 0.6011, 0.5136, 0.6207, 0.5182, 0.5969, 0.5118, 0.5647, 0.522, 0.5635, 0.5249, 0.5958, 0.507, 0.6095, 0.4933, 0.5796, 0.5053, 0.5748, 0.5154, 0.6063, 0.5154, 0.6063, 0.5053, 0.5748, 0.5177, 0.5717, 0.5242, 0.6039, 0.4969, 0.6086, 0.4802, 0.5806, 0.4892, 0.5756, 0.5029, 0.6055, 0.3936, 0.4805, 0.3447, 0.4381, 0.385, 0.4013, 0.422, 0.4568, 0.5221, 0.6269, 0.5154, 0.6063, 0.5242, 0.6039, 0.529, 0.6247, 0.5152, 0.6291, 0.507, 0.6095, 0.5154, 0.6063, 0.5221, 0.6269, 0.523, 0.6178, 0.5182, 0.5969, 0.5249, 0.5958, 0.5274, 0.6166, 0.5069, 0.6267, 0.4969, 0.6086, 0.5029, 0.6055, 0.5112, 0.6251, 0.5161, 0.6198, 0.5095, 0.5993, 0.5182, 0.5969, 0.523, 0.6178, 0.5093, 0.6221, 0.501, 0.6025, 0.5095, 0.5993, 0.5161, 0.6198, 0.5274, 0.6164, 0.5226, 0.5955, 0.5293, 0.5944, 0.5318, 0.6152, 0.511, 0.6307, 0.5009, 0.6125, 0.507, 0.6095, 0.5152, 0.6291, 0.5205, 0.6184, 0.5138, 0.5979, 0.5226, 0.5955, 0.5274, 0.6164, 0.5136, 0.6207, 0.5054, 0.6011, 0.5138, 0.5979, 0.5205, 0.6184, 0.5249, 0.6208, 0.5201, 0.6, 0.5268, 0.5989, 0.5293, 0.6196, 0.505, 0.6237, 0.495, 0.6055, 0.501, 0.6025, 0.5093, 0.6221, 0.518, 0.6229, 0.5114, 0.6023, 0.5201, 0.6, 0.5249, 0.6208, 0.5112, 0.6251, 0.5029, 0.6055, 0.5114, 0.6023, 0.518, 0.6229, 0.529, 0.6247, 0.5242, 0.6039, 0.5308, 0.6028, 0.5334, 0.6235, 0.2853, 0.3923, 0.2285, 0.3512, 0.2989, 0.2811, 0.3406, 0.3384, 0.437, 0.5166, 0.3961, 0.4761, 0.4245, 0.4524, 0.4557, 0.5029, 0.3447, 0.4381, 0.2853, 0.3923, 0.3406, 0.3384, 0.385, 0.4013, 0.4947, 0.3655, 0.4927, 0.2882, 0.5698, 0.2983, 0.5492, 0.3711, 0.4812, 0.5007, 0.4625, 0.4436, 0.5021, 0.4362, 0.5068, 0.4954, 0.4625, 0.4436, 0.4415, 0.3796, 0.4989, 0.3695, 0.5021, 0.4362, 0.4415, 0.3796, 0.417, 0.3059, 0.497, 0.2922, 0.4989, 0.3695, 0.4573, 0.5113, 0.4262, 0.4608, 0.4625, 0.4436, 0.4812, 0.5007, 0.4262, 0.4608, 0.3892, 0.4052, 0.4415, 0.3796, 0.4625, 0.4436, 0.3892, 0.4052, 0.3449, 0.3423, 0.417, 0.3059, 0.4415, 0.3796, 0.5058, 0.5287, 0.5008, 0.4884, 0.524, 0.4884, 0.5214, 0.5278, 0.5139, 0.6398, 0.5094, 0.6223, 0.5136, 0.6207, 0.5189, 0.6392, 0.496, 0.4291, 0.4928, 0.3624, 0.5473, 0.368, 0.533, 0.4314, 0.5091, 0.6669, 0.5139, 0.6398, 0.5189, 0.6392, 0.5213, 0.6681, 0.3978, 0.4844, 0.3489, 0.442, 0.3892, 0.4052, 0.4262, 0.4608, 0.3489, 0.442, 0.2895, 0.3961, 0.3449, 0.3423, 0.3892, 0.4052, 0.4752, 0.4937, 0.4565, 0.4366, 0.496, 0.4291, 0.5008, 0.4884, 0.4565, 0.4366, 0.4354, 0.3726, 0.4928, 0.3624, 0.496, 0.4291, 0.4354, 0.3726, 0.4108, 0.2989, 0.4907, 0.2852, 0.4928, 0.3624, 0.4513, 0.5043, 0.4201, 0.4538, 0.4565, 0.4366, 0.4752, 0.4937, 0.4201, 0.4538, 0.3831, 0.3982, 0.4354, 0.3726, 0.4565, 0.4366, 0.3831, 0.3982, 0.3387, 0.3354, 0.4108, 0.2989, 0.4354, 0.3726, 0.5102, 0.5273, 0.5052, 0.487, 0.5284, 0.487, 0.5258, 0.5264, 0.4928, 0.3624, 0.4907, 0.2852, 0.5678, 0.2953, 0.5473, 0.368, 0.5004, 0.4277, 0.4972, 0.361, 0.5517, 0.3666, 0.5374, 0.43, 0.4386, 0.525, 0.3978, 0.4844, 0.4262, 0.4608, 0.4573, 0.5113, 0.3917, 0.4775, 0.3428, 0.4351, 0.3831, 0.3982, 0.4201, 0.4538, 0.3428, 0.4351, 0.2834, 0.3893, 0.3387, 0.3354, 0.3831, 0.3982, 0.4796, 0.4923, 0.4608, 0.4352, 0.5004, 0.4277, 0.5052, 0.487, 0.4608, 0.4352, 0.4397, 0.3712, 0.4972, 0.361, 0.5004, 0.4277, 0.4397, 0.3712, 0.4151, 0.2975, 0.4951, 0.2837, 0.4972, 0.361, 0.4557, 0.5029, 0.4245, 0.4524, 0.4608, 0.4352, 0.4796, 0.4923, 0.4245, 0.4524, 0.3875, 0.3968, 0.4397, 0.3712, 0.4608, 0.4352, 0.3875, 0.3968, 0.3431, 0.334, 0.4151, 0.2975, 0.4397, 0.3712, 0.5077, 0.5318, 0.5027, 0.4914, 0.5259, 0.4915, 0.5234, 0.5308, 0.4972, 0.361, 0.4951, 0.2837, 0.5722, 0.2939, 0.5517, 0.3666, 0.4979, 0.4322, 0.4947, 0.3655, 0.5492, 0.3711, 0.535, 0.4345, 0.4326, 0.518, 0.3917, 0.4775, 0.4201, 0.4538, 0.4513, 0.5043, 0.3961, 0.4761, 0.3472, 0.4337, 0.3875, 0.3968, 0.4245, 0.4524, 0.3472, 0.4337, 0.2877, 0.3878, 0.3431, 0.334, 0.3875, 0.3968, 0.4771, 0.4968, 0.4584, 0.4397, 0.4979, 0.4322, 0.5027, 0.4914, 0.4584, 0.4397, 0.4373, 0.3756, 0.4947, 0.3655, 0.4979, 0.4322, 0.4373, 0.3756, 0.4127, 0.3019, 0.4927, 0.2882, 0.4947, 0.3655, 0.4532, 0.5074, 0.422, 0.4568, 0.4584, 0.4397, 0.4771, 0.4968, 0.422, 0.4568, 0.385, 0.4013, 0.4373, 0.3756, 0.4584, 0.4397, 0.385, 0.4013, 0.3406, 0.3384, 0.4127, 0.3019, 0.4373, 0.3756, 0.5118, 0.5357, 0.5068, 0.4954, 0.53, 0.4955, 0.5274, 0.5348, 0.5021, 0.4362, 0.4989, 0.3695, 0.5534, 0.3751, 0.5391, 0.4385, 0.4989, 0.3695, 0.497, 0.2922, 0.574, 0.3024, 0.5534, 0.3751, 0.4827, 0.5762, 0.4622, 0.5469, 0.4754, 0.5385, 0.4917, 0.5711, 0.4892, 0.5756, 0.4729, 0.543, 0.4899, 0.5359, 0.5012, 0.5709, 0.5012, 0.5709, 0.4899, 0.5359, 0.5077, 0.5318, 0.5137, 0.5677, 0.4994, 0.6041, 0.4827, 0.5762, 0.4917, 0.5711, 0.5054, 0.6011, 0.5137, 0.5677, 0.5077, 0.5318, 0.5234, 0.5308, 0.5239, 0.5665, 0.4917, 0.5711, 0.4754, 0.5385, 0.4923, 0.5314, 0.5037, 0.5664, 0.5037, 0.5664, 0.4923, 0.5314, 0.5102, 0.5273, 0.5162, 0.5633, 0.495, 0.6055, 0.4783, 0.5776, 0.4873, 0.5726, 0.501, 0.6025, 0.5162, 0.5633, 0.5102, 0.5273, 0.5258, 0.5264, 0.5264, 0.562, 0.4873, 0.5726, 0.471, 0.5399, 0.4879, 0.5328, 0.4993, 0.5678, 0.4993, 0.5678, 0.4879, 0.5328, 0.5058, 0.5287, 0.5118, 0.5647, 0.5009, 0.6125, 0.4843, 0.5846, 0.4933, 0.5796, 0.507, 0.6095, 0.5118, 0.5647, 0.5058, 0.5287, 0.5214, 0.5278, 0.522, 0.5635, 0.4933, 0.5796, 0.477, 0.5469, 0.4939, 0.5398, 0.5053, 0.5748, 0.5053, 0.5748, 0.4939, 0.5398, 0.5118, 0.5357, 0.5177, 0.5717, 0.4802, 0.5806, 0.4597, 0.5514, 0.4729, 0.543, 0.4892, 0.5756, 0.5512, 0.6674, 0.5357, 0.643, 0.5401, 0.6405, 0.5601, 0.6592, 0.5188, 0.6725, 0.5164, 0.6436, 0.5241, 0.6418, 0.5335, 0.6699, 0.5164, 0.6436, 0.5112, 0.6251, 0.518, 0.6229, 0.5241, 0.6418, 0.5335, 0.6699, 0.5241, 0.6418, 0.5315, 0.639, 0.5468, 0.6635, 0.5241, 0.6418, 0.518, 0.6229, 0.5249, 0.6208, 0.5315, 0.639, 0.5047, 0.6683, 0.5095, 0.6412, 0.5145, 0.6406, 0.5169, 0.6695, 0.5095, 0.6412, 0.505, 0.6237, 0.5093, 0.6221, 0.5145, 0.6406, 0.5468, 0.6635, 0.5315, 0.639, 0.5359, 0.6366, 0.5558, 0.6554, 0.5315, 0.639, 0.5249, 0.6208, 0.5293, 0.6196, 0.5359, 0.6366, 0.5213, 0.6681, 0.5189, 0.6392, 0.5266, 0.6374, 0.5359, 0.6655, 0.5189, 0.6392, 0.5136, 0.6207, 0.5205, 0.6184, 0.5266, 0.6374, 0.5359, 0.6655, 0.5266, 0.6374, 0.534, 0.6346, 0.5492, 0.6591, 0.5266, 0.6374, 0.5205, 0.6184, 0.5274, 0.6164, 0.534, 0.6346, 0.511, 0.6755, 0.5156, 0.6483, 0.5206, 0.6477, 0.5232, 0.6766, 0.5156, 0.6483, 0.511, 0.6307, 0.5152, 0.6291, 0.5206, 0.6477, 0.5492, 0.6591, 0.534, 0.6346, 0.5384, 0.6321, 0.5582, 0.6509, 0.534, 0.6346, 0.5274, 0.6164, 0.5318, 0.6152, 0.5384, 0.6321, 0.5169, 0.6695, 0.5145, 0.6406, 0.5222, 0.6388, 0.5316, 0.6669, 0.5145, 0.6406, 0.5093, 0.6221, 0.5161, 0.6198, 0.5222, 0.6388, 0.5316, 0.6669, 0.5222, 0.6388, 0.5296, 0.636, 0.5449, 0.6605, 0.5222, 0.6388, 0.5161, 0.6198, 0.523, 0.6178, 0.5296, 0.636, 0.5067, 0.6714, 0.5114, 0.6442, 0.5164, 0.6436, 0.5188, 0.6725, 0.5357, 0.643, 0.529, 0.6247, 0.5334, 0.6235, 0.5401, 0.6405, 0.5449, 0.6605, 0.5296, 0.636, 0.534, 0.6335, 0.5538, 0.6523, 0.5296, 0.636, 0.523, 0.6178, 0.5274, 0.6166, 0.534, 0.6335, 0.5232, 0.6766, 0.5206, 0.6477, 0.5283, 0.6458, 0.5379, 0.674, 0.5206, 0.6477, 0.5152, 0.6291, 0.5221, 0.6269, 0.5283, 0.6458, 0.5379, 0.674, 0.5283, 0.6458, 0.5357, 0.643, 0.5512, 0.6674, 0.5283, 0.6458, 0.5221, 0.6269, 0.529, 0.6247, 0.5357, 0.643, 0.5242, 0.6039, 0.5177, 0.5717, 0.528, 0.5705, 0.5308, 0.6028, 0.5114, 0.6442, 0.5069, 0.6267, 0.5112, 0.6251, 0.5164, 0.6436, 0.9244, 0.1404, 0.9244, 0.05738, 0.933, 0.05738, 0.933, 0.1404, 0.9452, 0.1378, 0.9452, 0.05471, 0.9539, 0.05471, 0.9539, 0.1378, 0.9113, 0.8738, 0.9113, 0.9569, 0.9026, 0.9569, 0.9026, 0.8738, 0.8946, 0.3773, 0.8946, 0.4497, 0.886, 0.4497, 0.886, 0.3773, 0.8946, 0.8195, 0.8946, 0.9528, 0.886, 0.9528, 0.886, 0.8195, 0.9244, 0.563, 0.9244, 0.4564, 0.933, 0.4564, 0.933, 0.563, 0.9452, 0.5603, 0.9452, 0.4537, 0.9539, 0.4537, 0.9539, 0.5603, 0.9113, 0.4513, 0.9113, 0.5578, 0.9027, 0.5578, 0.9026, 0.4513, 0.9244, 0.1906, 0.9244, 0.1404, 0.933, 0.1404, 0.933, 0.1906, 0.9452, 0.1879, 0.9452, 0.1378, 0.9539, 0.1378, 0.9539, 0.1879, 0.9113, 0.8237, 0.9113, 0.8738, 0.9026, 0.8738, 0.9027, 0.8237, 0.8946, 0.05068, 0.8946, 0.1337, 0.886, 0.1337, 0.886, 0.05068, 0.8946, 0.2535, 0.8946, 0.3123, 0.886, 0.3123, 0.886, 0.2535, 0.9244, 0.384, 0.9244, 0.3191, 0.933, 0.3191, 0.933, 0.384, 0.9452, 0.3813, 0.9452, 0.3164, 0.9539, 0.3164, 0.9539, 0.3813, 0.9113, 0.6303, 0.9113, 0.6952, 0.9027, 0.6952, 0.9027, 0.6303, 0.9244, 0.3191, 0.9244, 0.2602, 0.933, 0.2602, 0.933, 0.3191, 0.9452, 0.3164, 0.9452, 0.2575, 0.9539, 0.2575, 0.9539, 0.3164, 0.9113, 0.6952, 0.9113, 0.7541, 0.9027, 0.7541, 0.9027, 0.6952, 0.8946, 0.2162, 0.8946, 0.2535, 0.886, 0.2535, 0.886, 0.2162, 0.8946, 0.4497, 0.8946, 0.5563, 0.886, 0.5563, 0.886, 0.4497, 0.8946, 0.5563, 0.8946, 0.6776, 0.886, 0.6776, 0.886, 0.5563, 0.8946, 0.6776, 0.8946, 0.8195, 0.886, 0.8195, 0.886, 0.6776, 0.9244, 0.9595, 0.9244, 0.8262, 0.933, 0.8262, 0.933, 0.9595, 0.9244, 0.8262, 0.9244, 0.6843, 0.933, 0.6843, 0.933, 0.8262, 0.9244, 0.6843, 0.9244, 0.563, 0.933, 0.563, 0.933, 0.6843, 0.9452, 0.9569, 0.9452, 0.8235, 0.9539, 0.8235, 0.9539, 0.9569, 0.9452, 0.8235, 0.9452, 0.6816, 0.9539, 0.6816, 0.9539, 0.8235, 0.9452, 0.6816, 0.9452, 0.5603, 0.9539, 0.5603, 0.9539, 0.6816, 0.9113, 0.05474, 0.9113, 0.1881, 0.9026, 0.1881, 0.9026, 0.05474, 0.9113, 0.1881, 0.9113, 0.33, 0.9026, 0.33, 0.9026, 0.1881, 0.9113, 0.33, 0.9113, 0.4513, 0.9026, 0.4513, 0.9026, 0.33, 0.8946, 0.3123, 0.8946, 0.3773, 0.886, 0.3773, 0.886, 0.3123, 0.9244, 0.4564, 0.9244, 0.384, 0.933, 0.384, 0.933, 0.4564, 0.9452, 0.4537, 0.9452, 0.3813, 0.9539, 0.3813, 0.9539, 0.4537, 0.9113, 0.5578, 0.9113, 0.6303, 0.9027, 0.6303, 0.9027, 0.5578, 0.9244, 0.2602, 0.9244, 0.2229, 0.933, 0.2229, 0.933, 0.2602, 0.9244, 0.2229, 0.9244, 0.1906, 0.933, 0.1906, 0.933, 0.2229, 0.9452, 0.2575, 0.9452, 0.2202, 0.9539, 0.2202, 0.9539, 0.2575, 0.9452, 0.2202, 0.9452, 0.1879, 0.9539, 0.1879, 0.9539, 0.2202, 0.9113, 0.7541, 0.9113, 0.7913, 0.9027, 0.7913, 0.9027, 0.7541, 0.9113, 0.7913, 0.9113, 0.8237, 0.9027, 0.8237, 0.9027, 0.7913, 0.8946, 0.1337, 0.8946, 0.1839, 0.886, 0.1839, 0.886, 0.1337, 0.8946, 0.1839, 0.8946, 0.2162, 0.886, 0.2162, 0.886, 0.1839, 0.4931, 0.7123, 0.5067, 0.6714, 0.5188, 0.6725, 0.5193, 0.7164])
me_cylinder_002.materials.append(mat_circular_table)
me_cylinder_002.update()

# ---- objects
ob_cylinder = bpy.data.objects.new('Cylinder', me_cylinder)
ob_cylinder_001 = bpy.data.objects.new('Cylinder.001', me_cylinder_001)
ob_center_1 = bpy.data.objects.new('Center 1', me_cylinder_002)

# ---- transforms, parenting, visibility, modifiers, constraints
ob_cylinder.location = (0.0, 0.0, 0.0)
ob_cylinder_001.location = (0.0, 0.0, 0.0)
ob_center_1.location = (0.0, 0.0, 0.0)

# ---- collection membership
col_collection.objects.link(ob_cylinder)
col_collection.objects.link(ob_cylinder_001)
col_collection.objects.link(ob_center_1)

# ---- scene / render settings (as saved in the file)
scene.frame_start = 1; scene.frame_end = 250; scene.frame_set(1)
scene.render.engine = 'BLENDER_EEVEE_NEXT'
scene.cycles.sampling_pattern = 'TABULATED_SOBOL'
scene.cycles.use_light_tree = False
scene.view_settings.view_transform = 'Filmic'
bpy.context.view_layer.update()

# ---- added for rendering (the .blend has no active camera and no usable light): camera, sun
cam_auto = bpy.data.cameras.new('AutoCamera')
cam_auto.lens = 50.0
cam_auto.sensor_width = 36.0
cam_auto.clip_end = 1000.0
ob_auto_camera = bpy.data.objects.new('AutoCamera', cam_auto)
scene.collection.objects.link(ob_auto_camera)
ob_auto_camera.location = (13.3966, -16.0759, 12.7796)
ob_auto_camera.rotation_euler = (1.09748, -7.21219e-08, 0.694738)
scene.camera = ob_auto_camera
light_auto_sun = bpy.data.lights.new('AutoSun', 'SUN')
light_auto_sun.energy = 3.0
light_auto_sun.angle = 0.0523599
ob_auto_sun = bpy.data.objects.new('AutoSun', light_auto_sun)
scene.collection.objects.link(ob_auto_sun)
ob_auto_sun.rotation_euler = (0.872665, 0.174533, 0.523599)
bpy.context.view_layer.update()
